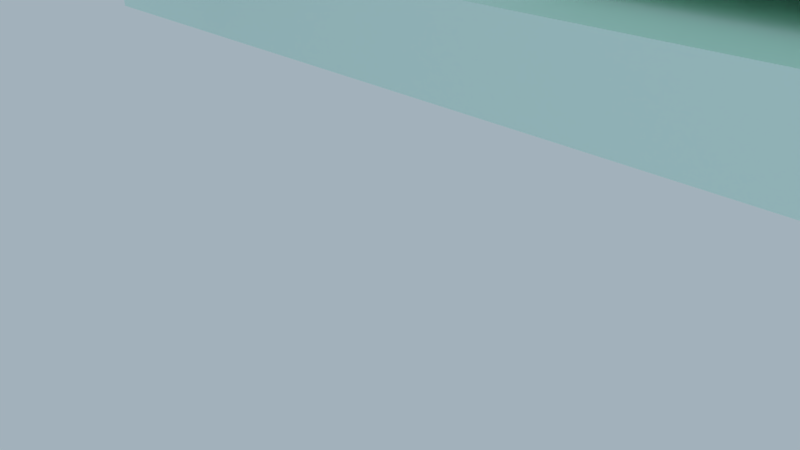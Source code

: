 # Source: alan07.blend  (saved by Blender 2.76.0; exported with 4.5.12 LTS)
import bpy
from mathutils import Matrix  # noqa: F401  (used for matrix-valued properties, if any)

bpy.ops.wm.read_factory_settings(use_empty=True)
scene = bpy.context.scene
scene.name = 'Scene'

# ---- collections
col_collection_1 = bpy.data.collections.new('Collection 1'); scene.collection.children.link(col_collection_1)

# ---- materials (node trees are filled in below, after node groups)
mat_material_002 = bpy.data.materials.new('Material.002')
mat_material_002.alpha_threshold = 0.0
mat_material_002.use_transparent_shadow = False
mat_material_002.diffuse_color = (0.3278, 0.8, 0.52, 1.0)
mat_material_002.roughness = 0.5
mat_material_001 = bpy.data.materials.new('Material.001')
mat_material_001.alpha_threshold = 0.0
mat_material_001.use_transparent_shadow = False
mat_material_001.diffuse_color = (0.7419, 0.8, 0.3894, 1.0)
mat_material_001.roughness = 0.5
mat_material = bpy.data.materials.new('Material')
mat_material.alpha_threshold = 0.0
mat_material.use_transparent_shadow = False
mat_material.diffuse_color = (0.7679, 1.0, 0.9425, 1.0)
mat_material.roughness = 0.5
mat_material.line_color = (0.0, 0.0, 0.0, 1.0)

# ---- material node trees

# ---- world
world_world = bpy.data.worlds.new('World'); scene.world = world_world
world_world.color = (0.3635, 0.4407, 0.4969)
world_world.use_sun_shadow = False
world_world.sun_shadow_jitter_overblur = 0.0
world_world.cycles.sampling_method = 'MANUAL'
world_world.cycles.sample_map_resolution = 256

# ---- cameras
cam_camera = bpy.data.cameras.new('Camera')
cam_camera.clip_end = 5000.0
cam_camera.lens = 35.0
cam_camera.sensor_width = 32.0
cam_camera.sensor_height = 18.0
cam_camera.ortho_scale = 7.314
cam_camera.dof.focus_distance = 0.0
cam_camera.dof.aperture_fstop = 128.0

# ---- lights
light_lamp = bpy.data.lights.new('Lamp', 'POINT')
light_lamp.transmission_factor = 0.0
light_lamp.cutoff_distance = 30.0
light_lamp.energy = 100.0
light_lamp.shadow_buffer_clip_start = 1.001
light_lamp.shadow_soft_size = 0.1
light_lamp.shadow_maximum_resolution = 0.006
light_lamp.use_absolute_resolution = True
light_lamp.cycles.use_multiple_importance_sampling = False

# ---- meshes
me_cube_003 = bpy.data.meshes.new('Cube.003')
me_cube_003.from_pydata([(-1.0, -0.5028, 31.71), (-1.0, -0.5028, 33.71), (-1.0, 0.5606, 31.71), (-1.0, 0.5606, 33.71), (1.0, -0.5028, 31.71), (1.0, -0.5028, 33.71), (1.0, 0.5606, 31.71), (1.0, 0.5606, 33.71), (-1.0, 0.4203, 33.71), (-1.0, 0.4203, 31.71), (1.0, 0.4203, 33.71), (1.0, 0.4203, 31.71), (-1.0, -0.388, 31.71), (1.0, -0.388, 33.71), (-1.0, -0.388, 33.71), (1.0, -0.388, 31.71), (-1.0, -0.8848, -33.71), (-1.0, -0.9996, -33.71), (1.0, 1.0, -33.71), (-1.0, 1.0, -33.71), (1.0, 0.8601, -33.71), (1.0, -0.9996, -33.71), (-1.0, 0.8601, -33.71), (1.0, -0.8848, -33.71), (1.0, -0.9996, -31.59), (1.0, -0.8848, -31.59), (-1.0, -0.8848, -31.59), (-1.0, -0.9996, -31.59), (1.0, 1.0, -31.81), (-1.0, 1.0, -31.81), (-1.0, 0.8601, -31.81), (1.0, 0.8601, -31.81), (5.33, 0.8601, -33.71), (5.33, 1.0, -33.71), (5.33, -0.9996, -33.71), (5.33, -0.8848, -33.71), (5.33, 1.0, -31.81), (5.33, -0.9996, -31.59), (5.33, -0.8848, -31.59), (5.33, 0.8601, -31.81), (6.407, 0.8601, -33.71), (6.407, 1.0, -33.71), (6.407, -0.9996, -33.71), (6.407, -0.8848, -33.71), (6.407, 1.0, -31.81), (6.407, -0.9996, -31.59), (6.407, -0.8848, -31.59), (6.407, 0.8601, -31.81), (5.33, -0.9991, -28.25), (5.33, -0.8843, -28.25), (5.33, 1.001, -28.47), (6.407, 1.001, -28.47), (5.33, 0.8606, -28.47), (6.407, -0.9991, -28.25), (6.407, -0.8843, -28.25), (6.407, 0.8606, -28.47), (-0.5969, -0.388, 31.09), (-0.5969, 0.4203, 31.09), (-1.0, -0.388, 31.09), (-1.0, 0.4203, 31.09), (-0.5969, 0.8601, -31.81), (-0.5969, -0.8848, -31.59), (-0.5969, -0.388, 31.71), (-0.5969, 0.4203, 31.71)], [], [(8, 3, 2, 9), (3, 7, 6, 2), (13, 5, 4, 15), (5, 1, 0, 4), (24, 21, 34, 37), (10, 7, 3, 8), (13, 10, 8, 14), (62, 63, 11, 15), (7, 10, 11, 6), (58, 59, 57, 56), (1, 14, 12, 0), (29, 28, 18, 19), (5, 13, 14, 1), (10, 13, 15, 11), (22, 19, 18, 20), (17, 16, 23, 21), (27, 26, 16, 17), (24, 27, 17, 21), (30, 29, 19, 22), (20, 18, 33, 32), (62, 15, 25, 61), (4, 0, 27, 24), (0, 12, 26, 27), (15, 4, 24, 25), (6, 11, 31, 28), (9, 2, 29, 30), (63, 9, 30, 60), (2, 6, 28, 29), (22, 16, 26, 30), (60, 61, 25, 31), (31, 25, 38, 39), (20, 23, 16, 22), (37, 34, 42, 45), (36, 39, 52, 50), (33, 36, 44, 41), (21, 23, 35, 34), (23, 20, 32, 35), (25, 24, 37, 38), (28, 31, 39, 36), (18, 28, 36, 33), (46, 45, 42, 43), (44, 47, 40, 41), (47, 46, 43, 40), (47, 44, 51, 55), (32, 33, 41, 40), (35, 32, 40, 43), (44, 36, 50, 51), (34, 35, 43, 42), (50, 52, 55, 51), (52, 49, 54, 55), (49, 48, 53, 54), (37, 45, 53, 48), (46, 47, 55, 54), (39, 38, 49, 52), (45, 46, 54, 53), (38, 37, 48, 49), (62, 12, 58, 56), (9, 63, 57, 59), (12, 9, 59, 58), (63, 62, 56, 57), (14, 8, 9, 12), (11, 63, 60, 31), (30, 26, 61, 60), (12, 62, 61, 26)])
me_cube_003.use_remesh_preserve_volume = False
me_cube_003.use_remesh_preserve_attributes = False
me_cube_003.use_mirror_vertex_groups = False
me_cube_003.update()
me_cube_002 = bpy.data.meshes.new('Cube.002')
me_cube_002.from_pydata([(-1.0, -1.0, -1.0), (-1.0, -1.0, 1.0), (-1.0, 1.0, -1.0), (-1.0, 1.0, 1.0), (1.0, -1.0, -1.0), (1.0, -1.0, 1.0), (1.0, 1.0, -1.0), (1.0, 1.0, 1.0)], [], [(1, 3, 2, 0), (3, 7, 6, 2), (7, 5, 4, 6), (5, 1, 0, 4), (0, 2, 6, 4), (5, 7, 3, 1)])
me_cube_002.materials.append(mat_material_002)
me_cube_002.use_remesh_preserve_volume = False
me_cube_002.use_remesh_preserve_attributes = False
me_cube_002.use_mirror_vertex_groups = False
me_cube_002.update()
me_cube_001 = bpy.data.meshes.new('Cube.001')
me_cube_001.from_pydata([(-1.0, -1.0, -1.0), (-1.0, -1.0, 1.0), (-1.0, 1.0, -1.0), (-1.0, 1.0, 1.0), (1.0, -1.0, -1.0), (1.0, -1.0, 1.0), (1.0, 1.0, -1.0), (1.0, 1.0, 1.0)], [], [(1, 3, 2, 0), (3, 7, 6, 2), (7, 5, 4, 6), (5, 1, 0, 4), (0, 2, 6, 4), (5, 7, 3, 1)])
me_cube_001.materials.append(mat_material_001)
me_cube_001.use_remesh_preserve_volume = False
me_cube_001.use_remesh_preserve_attributes = False
me_cube_001.use_mirror_vertex_groups = False
me_cube_001.update()
me_cube = bpy.data.meshes.new('Cube')
me_cube.from_pydata([(1.0, 1.0, -1.0), (1.0, -1.0, -1.0), (-1.0, -1.0, -1.0), (-1.0, 1.0, -1.0), (1.0, 1.0, 1.0), (1.0, -1.0, 1.0), (-1.0, -1.0, 1.0), (-1.0, 1.0, 1.0)], [], [(0, 1, 2, 3), (4, 7, 6, 5), (0, 4, 5, 1), (1, 5, 6, 2), (2, 6, 7, 3), (4, 0, 3, 7)])
me_cube.materials.append(mat_material)
me_cube.use_remesh_preserve_volume = False
me_cube.use_remesh_preserve_attributes = False
me_cube.use_mirror_vertex_groups = False
me_cube.update()

# ---- objects
ob_cube_003 = bpy.data.objects.new('Cube.003', me_cube_003)
ob_cube_002 = bpy.data.objects.new('Cube.002', me_cube_002)
ob_cube_001 = bpy.data.objects.new('Cube.001', me_cube_001)
ob_cube = bpy.data.objects.new('Cube', me_cube)
ob_lamp = bpy.data.objects.new('Lamp', light_lamp)
ob_camera = bpy.data.objects.new('Camera', cam_camera)

# ---- transforms, parenting, visibility, modifiers, constraints
ob_cube_003.location = (-0.0754, 2.239, 2.445)
ob_cube_003.rotation_euler = (4.311, -4.712, -3.543)
ob_cube_003.scale = (-2.26, 37.96, -2.26)
ob_cube_003.lineart.crease_threshold = 0.0
ob_cube_002.location = (-0.01865, 26.48, 10.96)
ob_cube_002.rotation_euler = (0.2614, -1.573, 1.309)
ob_cube_002.scale = (10.14, 10.34, 10.34)
ob_cube_002.lineart.crease_threshold = 0.0
ob_cube_001.location = (-0.02042, 57.02, 11.04)
ob_cube_001.rotation_euler = (0.2614, -1.573, 1.309)
ob_cube_001.scale = (10.14, 10.34, 10.34)
ob_cube_001.lineart.crease_threshold = 0.0
ob_cube.location = (-0.01115, 46.61, -2.136)
ob_cube.rotation_euler = (0.2614, -1.573, 1.309)
ob_cube.scale = (1.794, -33.34, -33.34)
ob_cube.lock_rotations_4d = False
ob_cube.empty_display_type = 'ARROWS'
ob_cube.lineart.crease_threshold = 0.0
ob_lamp.location = (2.843, -1.582, 2.645)
ob_lamp.rotation_euler = (0.6503, 0.05522, 1.866)
ob_lamp.scale = (0.512, 0.512, 0.512)
ob_lamp.lock_rotations_4d = False
ob_lamp.empty_display_type = 'ARROWS'
ob_lamp.color = (0.0, 0.0, 0.0, 0.0)
ob_lamp.lineart.crease_threshold = 0.0
ob_camera.location = (7.481, -6.508, 5.344)
ob_camera.rotation_euler = (1.109, 0.01082, 0.8149)
ob_camera.lock_rotations_4d = False
ob_camera.empty_display_type = 'ARROWS'
ob_camera.color = (0.0, 0.0, 0.0, 0.0)
ob_camera.display_type = 'WIRE'
ob_camera.lineart.crease_threshold = 0.0

# ---- collection membership
col_collection_1.objects.link(ob_cube_003)
col_collection_1.objects.link(ob_cube_002)
col_collection_1.objects.link(ob_cube_001)
col_collection_1.objects.link(ob_cube)
col_collection_1.objects.link(ob_lamp)
col_collection_1.objects.link(ob_camera)

# ---- scene / render settings (as saved in the file)
scene.camera = ob_camera
scene.frame_start = 1; scene.frame_end = 250; scene.frame_set(1)
scene.render.engine = 'BLENDER_EEVEE_NEXT'
scene.render.resolution_percentage = 50
scene.render.dither_intensity = 0.0
scene.cycles.use_denoising = False
scene.cycles.samples = 10
scene.cycles.sampling_pattern = 'TABULATED_SOBOL'
scene.cycles.light_sampling_threshold = 0.0
scene.cycles.use_adaptive_sampling = False
scene.cycles.use_light_tree = False
scene.cycles.blur_glossy = 0.0
scene.cycles.pixel_filter_type = 'GAUSSIAN'
scene.cycles.sample_clamp_indirect = 0.0
scene.view_settings.view_transform = 'Standard'
bpy.context.view_layer.update()
